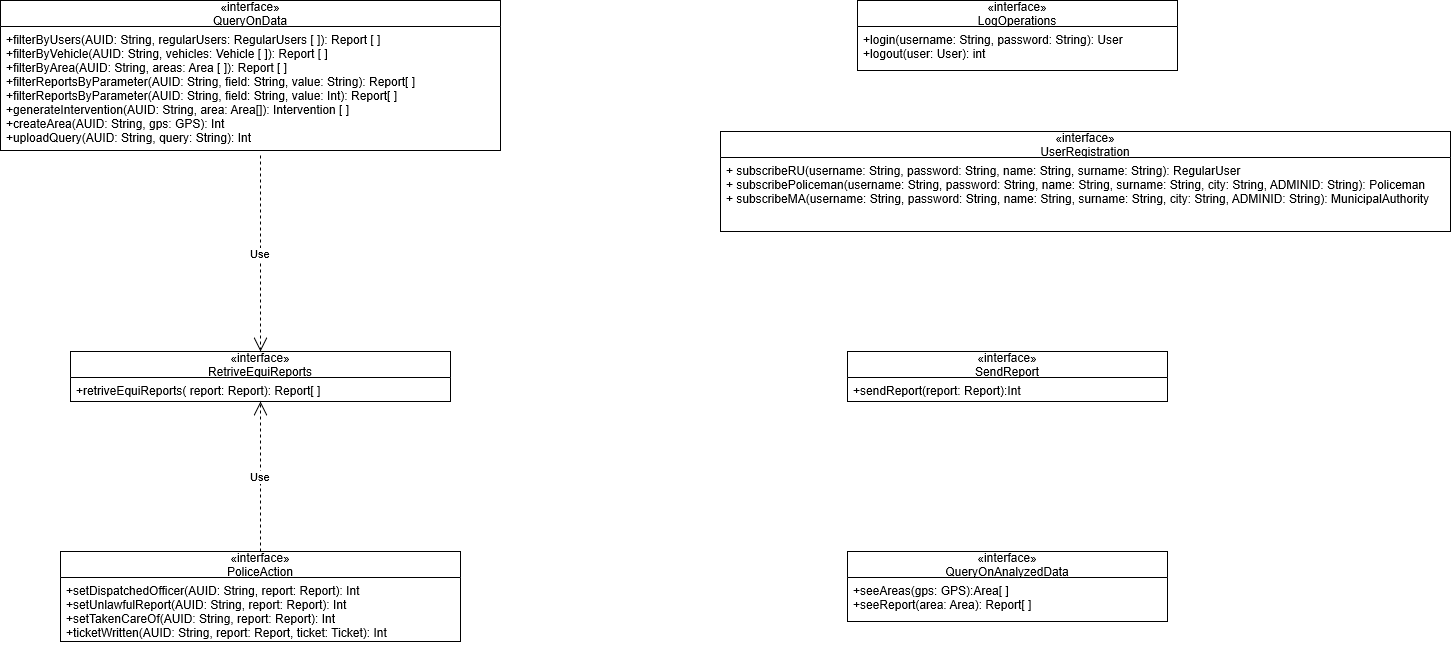

The diagram above was exported from draw.io. Its source (the exported page's mxGraphModel, read from the mxfile embedded in the PNG):
<mxGraphModel grid="1" dx="798" dy="434" gridSize="10" guides="1" tooltips="1" connect="1" arrows="1" fold="1" page="1" pageScale="1" pageWidth="827" pageHeight="1169" math="0" shadow="0">
  <root>
    <mxCell id="0" />
    <mxCell id="1" parent="0" />
    <mxCell id="1w3xQB5b7_sdAwj978jY-2" value="«interface»&#10;LogOperations" parent="1" vertex="1" style="swimlane;fontStyle=0;childLayout=stackLayout;horizontal=1;startSize=26;fillColor=none;horizontalStack=0;resizeParent=1;resizeParentMax=0;resizeLast=0;collapsible=1;marginBottom=0;">
      <mxGeometry as="geometry" width="320" height="70" y="9" x="957" />
    </mxCell>
    <mxCell id="1w3xQB5b7_sdAwj978jY-3" value="+login(username: String, password: String): User&#10;+logout(user: User): int" parent="1w3xQB5b7_sdAwj978jY-2" vertex="1" style="text;strokeColor=none;fillColor=none;align=left;verticalAlign=top;spacingLeft=4;spacingRight=4;overflow=hidden;rotatable=0;points=[[0,0.5],[1,0.5]];portConstraint=eastwest;">
      <mxGeometry as="geometry" width="320" height="44" y="26" />
    </mxCell>
    <mxCell id="1w3xQB5b7_sdAwj978jY-4" value="«interface»&#10;UserRegistration" parent="1" vertex="1" style="swimlane;fontStyle=0;childLayout=stackLayout;horizontal=1;startSize=26;fillColor=none;horizontalStack=0;resizeParent=1;resizeParentMax=0;resizeLast=0;collapsible=1;marginBottom=0;">
      <mxGeometry as="geometry" width="730" height="100" y="140" x="820" />
    </mxCell>
    <mxCell id="1w3xQB5b7_sdAwj978jY-5" value="+ subscribeRU(username: String, password: String, name: String, surname: String): RegularUser&#10;+ subscribePoliceman(username: String, password: String, name: String, surname: String, city: String, ADMINID: String): Policeman&#10;+ subscribeMA(username: String, password: String, name: String, surname: String, city: String, ADMINID: String): MunicipalAuthority" parent="1w3xQB5b7_sdAwj978jY-4" vertex="1" style="text;strokeColor=none;fillColor=none;align=left;verticalAlign=top;spacingLeft=4;spacingRight=4;overflow=hidden;rotatable=0;points=[[0,0.5],[1,0.5]];portConstraint=eastwest;">
      <mxGeometry as="geometry" width="730" height="74" y="26" />
    </mxCell>
    <mxCell id="1w3xQB5b7_sdAwj978jY-6" value="«interface»&#10;SendReport" parent="1" vertex="1" style="swimlane;fontStyle=0;childLayout=stackLayout;horizontal=1;startSize=26;fillColor=none;horizontalStack=0;resizeParent=1;resizeParentMax=0;resizeLast=0;collapsible=1;marginBottom=0;">
      <mxGeometry as="geometry" width="320" height="50" y="360" x="947" />
    </mxCell>
    <mxCell id="1w3xQB5b7_sdAwj978jY-7" value="+sendReport(report: Report):Int" parent="1w3xQB5b7_sdAwj978jY-6" vertex="1" style="text;strokeColor=none;fillColor=none;align=left;verticalAlign=top;spacingLeft=4;spacingRight=4;overflow=hidden;rotatable=0;points=[[0,0.5],[1,0.5]];portConstraint=eastwest;">
      <mxGeometry as="geometry" width="320" height="24" y="26" />
    </mxCell>
    <mxCell id="1w3xQB5b7_sdAwj978jY-8" value="«interface»&#10;RetriveEquiReports" parent="1" vertex="1" style="swimlane;fontStyle=0;childLayout=stackLayout;horizontal=1;startSize=26;fillColor=none;horizontalStack=0;resizeParent=1;resizeParentMax=0;resizeLast=0;collapsible=1;marginBottom=0;">
      <mxGeometry as="geometry" width="380" height="50" y="360" x="170" />
    </mxCell>
    <mxCell id="1w3xQB5b7_sdAwj978jY-9" value="+retriveEquiReports( report: Report): Report[ ]" parent="1w3xQB5b7_sdAwj978jY-8" vertex="1" style="text;strokeColor=none;fillColor=none;align=left;verticalAlign=top;spacingLeft=4;spacingRight=4;overflow=hidden;rotatable=0;points=[[0,0.5],[1,0.5]];portConstraint=eastwest;">
      <mxGeometry as="geometry" width="380" height="24" y="26" />
    </mxCell>
    <mxCell id="1w3xQB5b7_sdAwj978jY-10" value="«interface»&#10;PoliceAction" parent="1" vertex="1" style="swimlane;fontStyle=0;childLayout=stackLayout;horizontal=1;startSize=26;fillColor=none;horizontalStack=0;resizeParent=1;resizeParentMax=0;resizeLast=0;collapsible=1;marginBottom=0;">
      <mxGeometry as="geometry" width="400" height="90" y="560" x="160" />
    </mxCell>
    <mxCell id="1w3xQB5b7_sdAwj978jY-11" value="+setDispatchedOfficer(AUID: String, report: Report): Int&#10;+setUnlawfulReport(AUID: String, report: Report): Int&#10;+setTakenCareOf(AUID: String, report: Report): Int&#10;+ticketWritten(AUID: String, report: Report, ticket: Ticket): Int" parent="1w3xQB5b7_sdAwj978jY-10" vertex="1" style="text;strokeColor=none;fillColor=none;align=left;verticalAlign=top;spacingLeft=4;spacingRight=4;overflow=hidden;rotatable=0;points=[[0,0.5],[1,0.5]];portConstraint=eastwest;">
      <mxGeometry as="geometry" width="400" height="64" y="26" />
    </mxCell>
    <mxCell id="1w3xQB5b7_sdAwj978jY-12" value="«interface»&#10;QueryOnAnalyzedData" parent="1" vertex="1" style="swimlane;fontStyle=0;childLayout=stackLayout;horizontal=1;startSize=26;fillColor=none;horizontalStack=0;resizeParent=1;resizeParentMax=0;resizeLast=0;collapsible=1;marginBottom=0;">
      <mxGeometry as="geometry" width="320" height="70" y="560" x="947" />
    </mxCell>
    <mxCell id="1w3xQB5b7_sdAwj978jY-13" value="+seeAreas(gps: GPS):Area[ ]&#10;+seeReport(area: Area): Report[ ]" parent="1w3xQB5b7_sdAwj978jY-12" vertex="1" style="text;strokeColor=none;fillColor=none;align=left;verticalAlign=top;spacingLeft=4;spacingRight=4;overflow=hidden;rotatable=0;points=[[0,0.5],[1,0.5]];portConstraint=eastwest;">
      <mxGeometry as="geometry" width="320" height="44" y="26" />
    </mxCell>
    <mxCell id="1w3xQB5b7_sdAwj978jY-14" value="«interface»&#10;QueryOnData" parent="1" vertex="1" style="swimlane;fontStyle=0;childLayout=stackLayout;horizontal=1;startSize=26;fillColor=none;horizontalStack=0;resizeParent=1;resizeParentMax=0;resizeLast=0;collapsible=1;marginBottom=0;">
      <mxGeometry as="geometry" width="500" height="150" y="9" x="100" />
    </mxCell>
    <mxCell id="1w3xQB5b7_sdAwj978jY-15" value="+filterByUsers(AUID: String, regularUsers: RegularUsers [ ]): Report [ ]&#10;+filterByVehicle(AUID: String, vehicles: Vehicle [ ]): Report [ ]&#10;+filterByArea(AUID: String, areas: Area [ ]): Report [ ]&#10;+filterReportsByParameter(AUID: String, field: String, value: String): Report[ ]&#10;+filterReportsByParameter(AUID: String, field: String, value: Int): Report[ ]&#10;+generateIntervention(AUID: String, area: Area[]): Intervention [ ]&#10;+createArea(AUID: String, gps: GPS): Int&#10;+uploadQuery(AUID: String, query: String): Int" parent="1w3xQB5b7_sdAwj978jY-14" vertex="1" style="text;strokeColor=none;fillColor=none;align=left;verticalAlign=top;spacingLeft=4;spacingRight=4;overflow=hidden;rotatable=0;points=[[0,0.5],[1,0.5]];portConstraint=eastwest;">
      <mxGeometry as="geometry" width="500" height="124" y="26" />
    </mxCell>
    <mxCell id="1w3xQB5b7_sdAwj978jY-16" value="Use" parent="1" style="endArrow=open;endSize=12;dashed=1;html=1;entryX=0.5;entryY=0;entryDx=0;entryDy=0;" target="1w3xQB5b7_sdAwj978jY-8" edge="1">
      <mxGeometry as="geometry" width="160" relative="1">
        <mxPoint as="sourcePoint" y="164" x="360" />
        <mxPoint as="targetPoint" y="240" x="530" />
      </mxGeometry>
    </mxCell>
    <mxCell id="1w3xQB5b7_sdAwj978jY-17" value="Use" parent="1" style="endArrow=open;endSize=12;dashed=1;html=1;exitX=0.5;exitY=0;exitDx=0;exitDy=0;entryX=0.5;entryY=1;entryDx=0;entryDy=0;" target="1w3xQB5b7_sdAwj978jY-8" edge="1" source="1w3xQB5b7_sdAwj978jY-10">
      <mxGeometry as="geometry" width="160" relative="1">
        <mxPoint as="sourcePoint" y="433.58799999999996" x="640" />
        <mxPoint as="targetPoint" y="630" x="655.5" />
      </mxGeometry>
    </mxCell>
  </root>
</mxGraphModel>